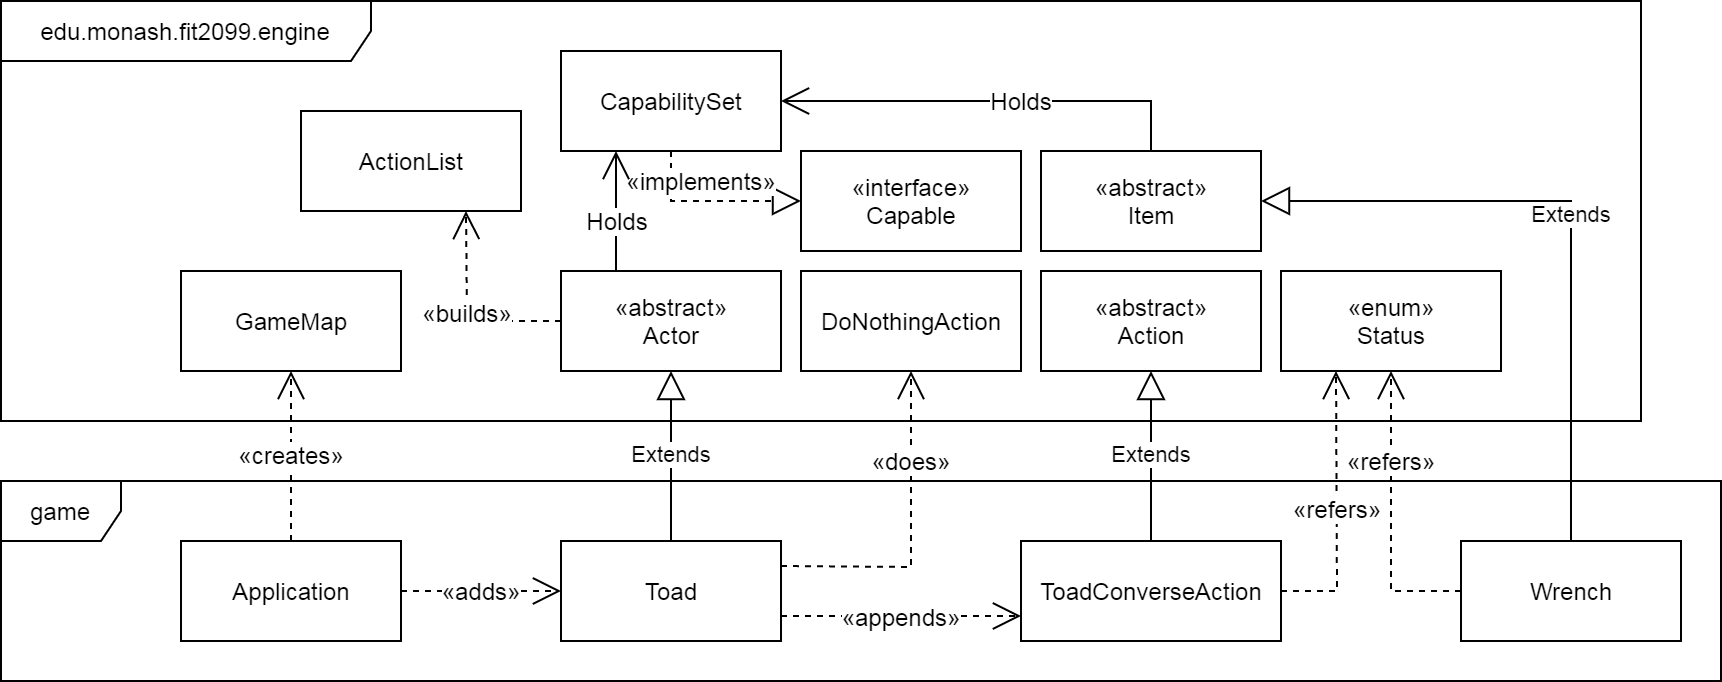

The diagram above was exported from draw.io. Its source (the exported page's mxGraphModel, read from the mxfile embedded in the PNG):
<mxGraphModel dx="658" dy="1347" grid="1" gridSize="10" guides="1" tooltips="1" connect="1" arrows="1" fold="1" page="1" pageScale="1" pageWidth="1169" pageHeight="827" math="0" shadow="0">
  <root>
    <mxCell id="0" />
    <mxCell id="1" parent="0" />
    <mxCell id="2" value="game" style="shape=umlFrame;whiteSpace=wrap;html=1;" parent="1" vertex="1">
      <mxGeometry x="180" y="400" width="860" height="100" as="geometry" />
    </mxCell>
    <mxCell id="14" value="Extends" style="endArrow=block;endSize=12;html=1;endFill=0;entryX=0.5;entryY=1;entryDx=0;entryDy=0;exitX=0.5;exitY=0;exitDx=0;exitDy=0;" parent="1" source="4" target="7" edge="1">
      <mxGeometry width="160" relative="1" as="geometry">
        <mxPoint x="260" y="580" as="sourcePoint" />
        <mxPoint x="420" y="580" as="targetPoint" />
      </mxGeometry>
    </mxCell>
    <mxCell id="20" value="&lt;span style=&quot;font-size: 12px&quot;&gt;«does»&lt;/span&gt;" style="endArrow=open;endSize=12;html=1;endFill=0;exitX=1;exitY=0.25;exitDx=0;exitDy=0;dashed=1;entryX=0.5;entryY=1;entryDx=0;entryDy=0;rounded=0;" parent="1" source="4" target="15" edge="1">
      <mxGeometry x="0.4479" width="160" relative="1" as="geometry">
        <mxPoint x="380" y="505" as="sourcePoint" />
        <mxPoint x="440" y="510.21739130434776" as="targetPoint" />
        <Array as="points">
          <mxPoint x="635" y="443" />
        </Array>
        <mxPoint as="offset" />
      </mxGeometry>
    </mxCell>
    <mxCell id="24" value="Extends" style="endArrow=block;endSize=12;html=1;endFill=0;entryX=0.5;entryY=1;entryDx=0;entryDy=0;rounded=0;" parent="1" source="5" target="8" edge="1">
      <mxGeometry width="160" relative="1" as="geometry">
        <mxPoint x="540" y="570" as="sourcePoint" />
        <mxPoint x="650" y="360" as="targetPoint" />
        <Array as="points" />
      </mxGeometry>
    </mxCell>
    <mxCell id="28" value="&lt;span style=&quot;font-size: 12px&quot;&gt;«creates»&lt;/span&gt;" style="endArrow=open;endSize=12;html=1;endFill=0;dashed=1;entryX=0.5;entryY=1;entryDx=0;entryDy=0;exitX=0.5;exitY=0;exitDx=0;exitDy=0;" parent="1" source="16" target="17" edge="1">
      <mxGeometry width="160" relative="1" as="geometry">
        <mxPoint x="380" y="505" as="sourcePoint" />
        <mxPoint x="540" y="505" as="targetPoint" />
      </mxGeometry>
    </mxCell>
    <mxCell id="31" value="&lt;span style=&quot;font-size: 12px&quot;&gt;«refers»&lt;/span&gt;" style="endArrow=open;endSize=12;html=1;endFill=0;dashed=1;entryX=0.25;entryY=1;entryDx=0;entryDy=0;exitX=1;exitY=0.5;exitDx=0;exitDy=0;rounded=0;" parent="1" source="5" target="29" edge="1">
      <mxGeometry width="160" relative="1" as="geometry">
        <mxPoint x="602.5" y="510" as="sourcePoint" />
        <mxPoint x="775" y="350" as="targetPoint" />
        <Array as="points">
          <mxPoint x="848" y="455" />
        </Array>
      </mxGeometry>
    </mxCell>
    <mxCell id="39" value="Wrench" style="html=1;" parent="1" vertex="1">
      <mxGeometry x="910" y="430" width="110" height="50" as="geometry" />
    </mxCell>
    <mxCell id="42" value="Extends" style="endArrow=block;endSize=12;html=1;endFill=0;entryX=1;entryY=0.5;entryDx=0;entryDy=0;exitX=0.5;exitY=0;exitDx=0;exitDy=0;rounded=0;" parent="1" source="39" target="10" edge="1">
      <mxGeometry width="160" relative="1" as="geometry">
        <mxPoint x="710" y="387.5" as="sourcePoint" />
        <mxPoint x="995" y="350" as="targetPoint" />
        <Array as="points">
          <mxPoint x="965" y="260" />
        </Array>
      </mxGeometry>
    </mxCell>
    <mxCell id="4" value="Toad" style="html=1;" parent="1" vertex="1">
      <mxGeometry x="460" y="430" width="110" height="50" as="geometry" />
    </mxCell>
    <mxCell id="5" value="ToadConverseAction" style="html=1;" parent="1" vertex="1">
      <mxGeometry x="690" y="430" width="130" height="50" as="geometry" />
    </mxCell>
    <mxCell id="16" value="Application" style="html=1;" parent="1" vertex="1">
      <mxGeometry x="270" y="430" width="110" height="50" as="geometry" />
    </mxCell>
    <mxCell id="19" value="&lt;span style=&quot;font-size: 12px&quot;&gt;«adds»&lt;/span&gt;" style="endArrow=open;endSize=12;html=1;endFill=0;exitX=1;exitY=0.5;exitDx=0;exitDy=0;dashed=1;" parent="1" source="16" target="4" edge="1">
      <mxGeometry width="160" relative="1" as="geometry">
        <mxPoint x="1075" y="480" as="sourcePoint" />
        <mxPoint x="985" y="330" as="targetPoint" />
      </mxGeometry>
    </mxCell>
    <mxCell id="34" value="&lt;span style=&quot;font-size: 12px&quot;&gt;«appends»&lt;/span&gt;" style="endArrow=open;endSize=12;html=1;endFill=0;exitX=1;exitY=0.75;exitDx=0;exitDy=0;dashed=1;entryX=0;entryY=0.75;entryDx=0;entryDy=0;" parent="1" source="4" target="5" edge="1">
      <mxGeometry width="160" relative="1" as="geometry">
        <mxPoint x="602.5" y="510" as="sourcePoint" />
        <mxPoint x="765" y="330" as="targetPoint" />
      </mxGeometry>
    </mxCell>
    <mxCell id="45" value="&lt;span style=&quot;font-size: 12px&quot;&gt;«refers»&lt;/span&gt;" style="endArrow=open;endSize=12;html=1;endFill=0;dashed=1;entryX=0.5;entryY=1;entryDx=0;entryDy=0;exitX=0;exitY=0.5;exitDx=0;exitDy=0;rounded=0;" parent="1" source="39" target="29" edge="1">
      <mxGeometry x="0.3793" width="160" relative="1" as="geometry">
        <mxPoint x="830" y="465" as="sourcePoint" />
        <mxPoint x="857.5" y="355" as="targetPoint" />
        <Array as="points">
          <mxPoint x="875" y="455" />
        </Array>
        <mxPoint as="offset" />
      </mxGeometry>
    </mxCell>
    <mxCell id="3" value="edu.monash.fit2099.engine" style="shape=umlFrame;whiteSpace=wrap;html=1;width=185;height=30;" parent="1" vertex="1">
      <mxGeometry x="180" y="160" width="820" height="210" as="geometry" />
    </mxCell>
    <mxCell id="7" value="&lt;span&gt;«abstract»&lt;/span&gt;&lt;br&gt;Actor" style="html=1;" parent="1" vertex="1">
      <mxGeometry x="460" y="295" width="110" height="50" as="geometry" />
    </mxCell>
    <mxCell id="8" value="«abstract»&lt;br&gt;Action" style="html=1;" parent="1" vertex="1">
      <mxGeometry x="700" y="295" width="110" height="50" as="geometry" />
    </mxCell>
    <mxCell id="10" value="«abstract»&lt;br&gt;Item" style="html=1;" parent="1" vertex="1">
      <mxGeometry x="700" y="235" width="110" height="50" as="geometry" />
    </mxCell>
    <mxCell id="11" value="CapabilitySet" style="html=1;" parent="1" vertex="1">
      <mxGeometry x="460" y="185" width="110" height="50" as="geometry" />
    </mxCell>
    <mxCell id="15" value="DoNothingAction" style="html=1;" parent="1" vertex="1">
      <mxGeometry x="580" y="295" width="110" height="50" as="geometry" />
    </mxCell>
    <mxCell id="17" value="GameMap" style="html=1;" parent="1" vertex="1">
      <mxGeometry x="270" y="295" width="110" height="50" as="geometry" />
    </mxCell>
    <mxCell id="21" value="&lt;span&gt;«interface»&lt;/span&gt;&lt;br&gt;Capable" style="html=1;" parent="1" vertex="1">
      <mxGeometry x="580" y="235" width="110" height="50" as="geometry" />
    </mxCell>
    <mxCell id="22" value="&lt;span style=&quot;font-size: 12px&quot;&gt;«implements»&lt;/span&gt;" style="endArrow=block;endSize=12;html=1;endFill=0;dashed=1;entryX=0;entryY=0.5;entryDx=0;entryDy=0;rounded=0;exitX=0.5;exitY=1;exitDx=0;exitDy=0;" parent="1" source="11" target="21" edge="1">
      <mxGeometry x="-0.1111" y="10" width="160" relative="1" as="geometry">
        <mxPoint x="570" y="210" as="sourcePoint" />
        <mxPoint x="865" y="335" as="targetPoint" />
        <Array as="points">
          <mxPoint x="515" y="260" />
        </Array>
        <mxPoint as="offset" />
      </mxGeometry>
    </mxCell>
    <mxCell id="26" value="&lt;span style=&quot;font-size: 12px&quot;&gt;Holds&lt;br&gt;&lt;/span&gt;" style="endArrow=open;endSize=12;html=1;endFill=0;entryX=0.25;entryY=1;entryDx=0;entryDy=0;exitX=0.25;exitY=0;exitDx=0;exitDy=0;" parent="1" source="7" target="11" edge="1">
      <mxGeometry x="-0.1667" width="160" relative="1" as="geometry">
        <mxPoint x="325" y="465" as="sourcePoint" />
        <mxPoint x="325" y="325" as="targetPoint" />
        <mxPoint as="offset" />
      </mxGeometry>
    </mxCell>
    <mxCell id="29" value="«enum»&lt;br&gt;Status" style="html=1;" parent="1" vertex="1">
      <mxGeometry x="820" y="295" width="110" height="50" as="geometry" />
    </mxCell>
    <mxCell id="32" value="ActionList" style="html=1;" parent="1" vertex="1">
      <mxGeometry x="330" y="215" width="110" height="50" as="geometry" />
    </mxCell>
    <mxCell id="33" value="&lt;span style=&quot;font-size: 12px&quot;&gt;«builds»&lt;/span&gt;" style="endArrow=open;endSize=12;html=1;endFill=0;exitX=0;exitY=0.5;exitDx=0;exitDy=0;dashed=1;entryX=0.75;entryY=1;entryDx=0;entryDy=0;rounded=0;" parent="1" source="7" target="32" edge="1">
      <mxGeometry width="160" relative="1" as="geometry">
        <mxPoint x="547.5" y="495" as="sourcePoint" />
        <mxPoint x="325" y="235" as="targetPoint" />
        <Array as="points">
          <mxPoint x="413" y="320" />
        </Array>
      </mxGeometry>
    </mxCell>
    <mxCell id="46" value="&lt;span style=&quot;font-size: 12px&quot;&gt;Holds&lt;br&gt;&lt;/span&gt;" style="endArrow=open;endSize=12;html=1;endFill=0;entryX=1;entryY=0.5;entryDx=0;entryDy=0;exitX=0.5;exitY=0;exitDx=0;exitDy=0;rounded=0;" parent="1" source="10" target="11" edge="1">
      <mxGeometry x="-0.1429" width="160" relative="1" as="geometry">
        <mxPoint x="497.5" y="305" as="sourcePoint" />
        <mxPoint x="497.5" y="245" as="targetPoint" />
        <mxPoint as="offset" />
        <Array as="points">
          <mxPoint x="755" y="210" />
        </Array>
      </mxGeometry>
    </mxCell>
  </root>
</mxGraphModel>